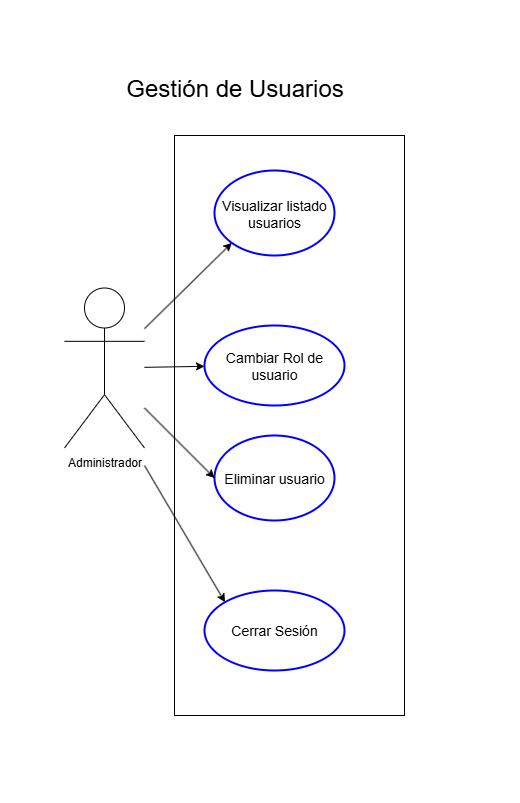

The diagram above was exported from draw.io. Its source (the exported page's mxGraphModel, read from the mxfile embedded in the PNG):
<mxGraphModel dx="1627" dy="1022" grid="1" gridSize="10" guides="1" tooltips="1" connect="1" arrows="1" fold="1" page="1" pageScale="1" pageWidth="827" pageHeight="1169" math="0" shadow="0">
  <root>
    <mxCell id="0" />
    <mxCell id="1" parent="0" />
    <mxCell id="eI4vyzEebvSpOrKpcHxn-1" value="Administrador" style="shape=umlActor;verticalLabelPosition=bottom;verticalAlign=top;html=1;outlineConnect=0;" parent="1" vertex="1">
      <mxGeometry x="80" y="269.5" width="80" height="160" as="geometry" />
    </mxCell>
    <mxCell id="eI4vyzEebvSpOrKpcHxn-2" value="" style="rounded=0;whiteSpace=wrap;html=1;" parent="1" vertex="1">
      <mxGeometry x="190" y="117" width="230" height="580" as="geometry" />
    </mxCell>
    <mxCell id="p64N0gAP54yiYEk3Cn_7-1" value="&lt;font style=&quot;font-size: 14px;&quot;&gt;Visualizar listado usuarios&lt;/font&gt;" style="ellipse;whiteSpace=wrap;html=1;strokeWidth=2;strokeColor=#0000FF;" parent="1" vertex="1">
      <mxGeometry x="230" y="152" width="120" height="85" as="geometry" />
    </mxCell>
    <mxCell id="Bn7zFK322Ny1QlBuaDMQ-1" value="&lt;font style=&quot;font-size: 14px;&quot;&gt;Cambiar Rol de usuario&lt;/font&gt;" style="ellipse;whiteSpace=wrap;html=1;strokeWidth=2;strokeColor=#0000FF;" parent="1" vertex="1">
      <mxGeometry x="220" y="307" width="140" height="80" as="geometry" />
    </mxCell>
    <mxCell id="p64N0gAP54yiYEk3Cn_7-15" value="" style="endArrow=classic;html=1;rounded=0;entryX=0;entryY=1;entryDx=0;entryDy=0;" parent="1" source="eI4vyzEebvSpOrKpcHxn-1" target="p64N0gAP54yiYEk3Cn_7-1" edge="1">
      <mxGeometry width="50" height="50" relative="1" as="geometry">
        <mxPoint x="223" y="382" as="sourcePoint" />
        <mxPoint x="251" y="182" as="targetPoint" />
      </mxGeometry>
    </mxCell>
    <mxCell id="p64N0gAP54yiYEk3Cn_7-21" value="" style="endArrow=classic;html=1;rounded=0;" parent="1" source="eI4vyzEebvSpOrKpcHxn-1" target="Bn7zFK322Ny1QlBuaDMQ-1" edge="1">
      <mxGeometry width="50" height="50" relative="1" as="geometry">
        <mxPoint x="250" y="297" as="sourcePoint" />
        <mxPoint x="356" y="403" as="targetPoint" />
      </mxGeometry>
    </mxCell>
    <mxCell id="ELtEzHfuRXcChyE_kMBj-3" value="&lt;font style=&quot;font-size: 14px;&quot;&gt;Eliminar usuario&lt;/font&gt;" style="ellipse;whiteSpace=wrap;html=1;strokeWidth=2;strokeColor=#0000FF;" vertex="1" parent="1">
      <mxGeometry x="230" y="417" width="120" height="85" as="geometry" />
    </mxCell>
    <mxCell id="ELtEzHfuRXcChyE_kMBj-4" value="&lt;font style=&quot;font-size: 14px;&quot;&gt;Cerrar Sesión&lt;/font&gt;" style="ellipse;whiteSpace=wrap;html=1;strokeWidth=2;strokeColor=#0000FF;" vertex="1" parent="1">
      <mxGeometry x="220" y="572" width="140" height="80" as="geometry" />
    </mxCell>
    <mxCell id="ELtEzHfuRXcChyE_kMBj-5" value="&lt;font style=&quot;font-size: 24px;&quot;&gt;Gestión de Usuarios&lt;/font&gt;" style="text;html=1;align=center;verticalAlign=middle;resizable=0;points=[];autosize=1;strokeColor=none;fillColor=none;" vertex="1" parent="1">
      <mxGeometry x="130" y="50" width="240" height="40" as="geometry" />
    </mxCell>
    <mxCell id="ELtEzHfuRXcChyE_kMBj-6" value="" style="endArrow=classic;html=1;rounded=0;entryX=0;entryY=0.5;entryDx=0;entryDy=0;" edge="1" parent="1" source="eI4vyzEebvSpOrKpcHxn-1" target="ELtEzHfuRXcChyE_kMBj-3">
      <mxGeometry width="50" height="50" relative="1" as="geometry">
        <mxPoint x="210" y="468" as="sourcePoint" />
        <mxPoint x="270" y="467" as="targetPoint" />
      </mxGeometry>
    </mxCell>
    <mxCell id="ELtEzHfuRXcChyE_kMBj-7" value="" style="endArrow=classic;html=1;rounded=0;entryX=0;entryY=0;entryDx=0;entryDy=0;" edge="1" parent="1" target="ELtEzHfuRXcChyE_kMBj-4">
      <mxGeometry width="50" height="50" relative="1" as="geometry">
        <mxPoint x="160" y="447" as="sourcePoint" />
        <mxPoint x="230" y="517" as="targetPoint" />
      </mxGeometry>
    </mxCell>
  </root>
</mxGraphModel>